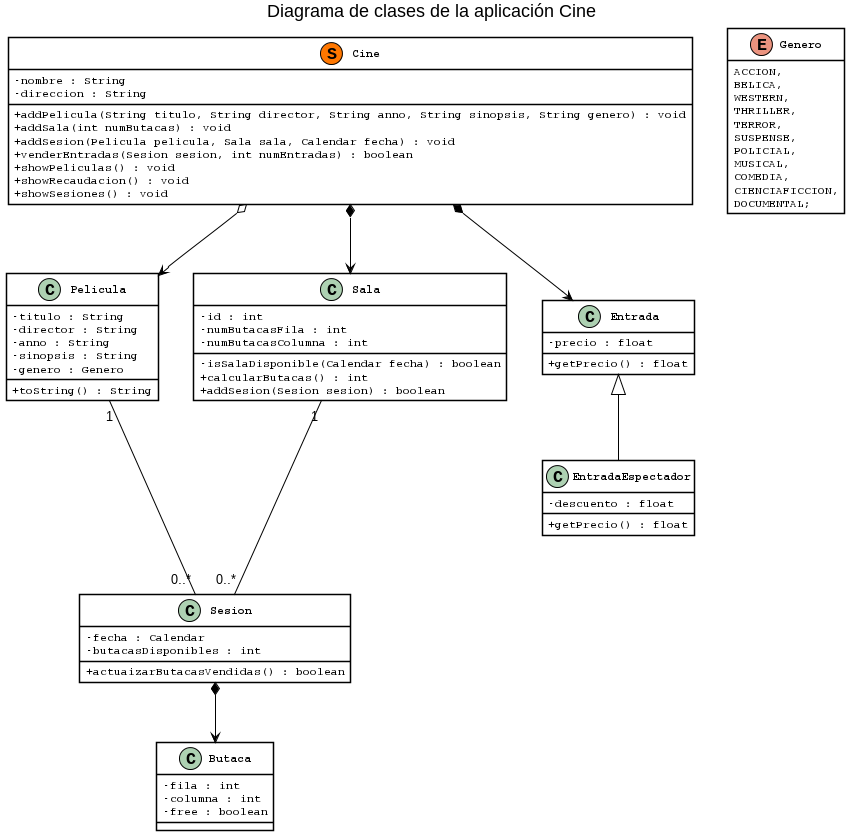

The diagram above was rendered by PlantUML. Its source (embedded in the PNG):
@startuml
skinparam {
  classAttributeIconSize 0
  ClassBorderColor Black
  ClassBackgroundColor White
  ClassFontStyle bold
  ClassFontName Courier
  ClassAttributeFontName Courier
  ArrowColor Black
  Shadowing false
}

title Diagrama de clases de la aplicación Cine

hide enum methods

class Cine << (S,#FF7700) >> {
    - nombre : String
    - direccion : String

    + addPelicula(String titulo, String director, String anno, String sinopsis, String genero) : void
    + addSala(int numButacas) : void
    + addSesion(Pelicula pelicula, Sala sala, Calendar fecha) : void
    + venderEntradas(Sesion sesion, int numEntradas) : boolean
    + showPeliculas() : void
    + showRecaudacion() : void
    + showSesiones() : void
}

class Sesion {
    - fecha : Calendar
    - butacasDisponibles : int

    + actuaizarButacasVendidas() : boolean
}

class Butaca{
    - fila : int
    - columna : int
    - free : boolean
}

class Pelicula{
    - titulo : String
    - director : String
    - anno : String
    - sinopsis : String
    - genero : Genero

    + toString() : String
}

class Sala{
    - id : int
    - numButacasFila : int
    - numButacasColumna : int

    - isSalaDisponible(Calendar fecha) : boolean
    + calcularButacas() : int
    + addSesion(Sesion sesion) : boolean
}

class Entrada{
    - precio : float

    + getPrecio() : float
}

class EntradaEspectador extends Entrada{
    - descuento : float

    + getPrecio() : float
}

enum Genero {
    ACCION,
    BELICA,
    WESTERN,
    THRILLER,
    TERROR,
    SUSPENSE,
    POLICIAL,
    MUSICAL,
    COMEDIA,
    CIENCIAFICCION,
    DOCUMENTAL;
}

Cine *--> Sala
Cine *--> Entrada
Cine o--> Pelicula

Pelicula "1" --- "0..*" Sesion
Sala "1" --- "0..*" Sesion
Sesion *--> Butaca

@enduml